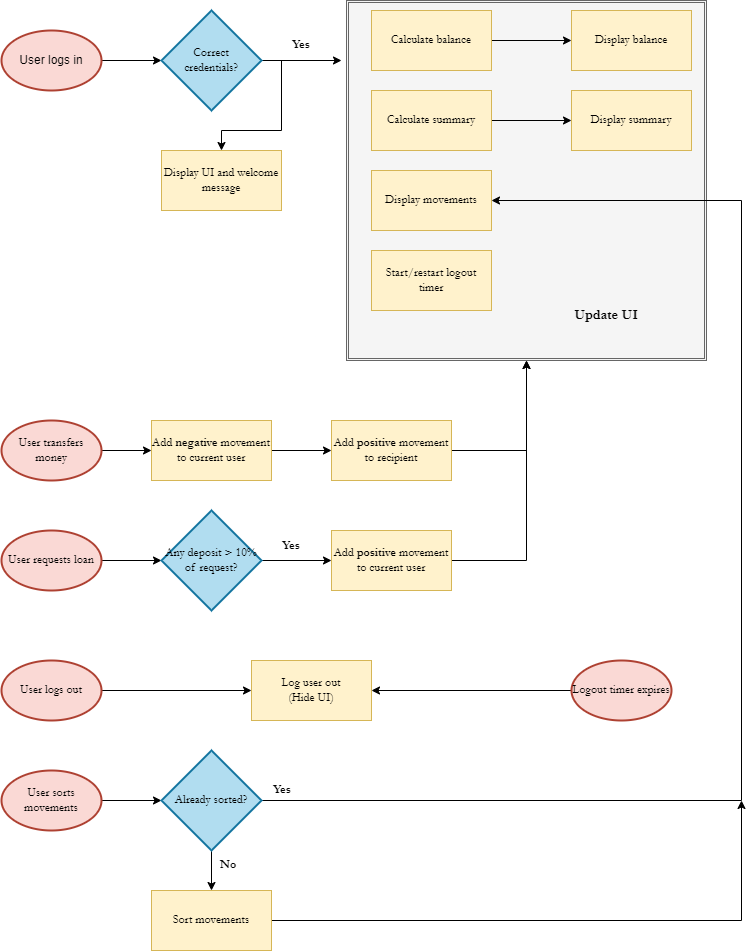

The diagram above was exported from draw.io. Its source (the exported page's mxGraphModel, read from the mxfile embedded in the PNG):
<mxGraphModel dx="1050" dy="577" grid="1" gridSize="10" guides="1" tooltips="1" connect="1" arrows="1" fold="1" page="1" pageScale="1" pageWidth="850" pageHeight="1100" math="0" shadow="0">
  <root>
    <mxCell id="0" />
    <mxCell id="1" parent="0" />
    <mxCell id="fpGsh457Nm-YGcnPC6Bc-20" value="" style="shape=ext;double=1;whiteSpace=wrap;html=1;aspect=fixed;shadow=0;fontFamily=Garamond;fillColor=#f5f5f5;strokeColor=#666666;fontColor=#333333;" vertex="1" parent="1">
      <mxGeometry x="425" width="360" height="360" as="geometry" />
    </mxCell>
    <mxCell id="fpGsh457Nm-YGcnPC6Bc-11" value="" style="edgeStyle=orthogonalEdgeStyle;rounded=0;orthogonalLoop=1;jettySize=auto;html=1;fontFamily=Garamond;" edge="1" parent="1" source="fpGsh457Nm-YGcnPC6Bc-2" target="fpGsh457Nm-YGcnPC6Bc-3">
      <mxGeometry relative="1" as="geometry" />
    </mxCell>
    <mxCell id="fpGsh457Nm-YGcnPC6Bc-2" value="User logs in" style="strokeWidth=2;html=1;shape=mxgraph.flowchart.start_1;whiteSpace=wrap;fillColor=#fad9d5;strokeColor=#ae4132;" vertex="1" parent="1">
      <mxGeometry x="80" y="30" width="100" height="60" as="geometry" />
    </mxCell>
    <mxCell id="fpGsh457Nm-YGcnPC6Bc-12" value="" style="edgeStyle=orthogonalEdgeStyle;rounded=0;orthogonalLoop=1;jettySize=auto;html=1;fontFamily=Garamond;" edge="1" parent="1" source="fpGsh457Nm-YGcnPC6Bc-3">
      <mxGeometry relative="1" as="geometry">
        <mxPoint x="420" y="60" as="targetPoint" />
      </mxGeometry>
    </mxCell>
    <mxCell id="fpGsh457Nm-YGcnPC6Bc-23" style="edgeStyle=orthogonalEdgeStyle;rounded=0;orthogonalLoop=1;jettySize=auto;html=1;exitX=1;exitY=0.5;exitDx=0;exitDy=0;exitPerimeter=0;fontFamily=Garamond;" edge="1" parent="1" source="fpGsh457Nm-YGcnPC6Bc-3" target="fpGsh457Nm-YGcnPC6Bc-10">
      <mxGeometry relative="1" as="geometry" />
    </mxCell>
    <mxCell id="fpGsh457Nm-YGcnPC6Bc-3" value="Correct &lt;br&gt;credentials?" style="strokeWidth=2;html=1;shape=mxgraph.flowchart.decision;whiteSpace=wrap;fontFamily=Garamond;fillColor=#b1ddf0;strokeColor=#10739e;" vertex="1" parent="1">
      <mxGeometry x="240" y="10" width="100" height="100" as="geometry" />
    </mxCell>
    <mxCell id="fpGsh457Nm-YGcnPC6Bc-21" value="" style="edgeStyle=orthogonalEdgeStyle;rounded=0;orthogonalLoop=1;jettySize=auto;html=1;fontFamily=Garamond;" edge="1" parent="1" source="fpGsh457Nm-YGcnPC6Bc-4" target="fpGsh457Nm-YGcnPC6Bc-8">
      <mxGeometry relative="1" as="geometry" />
    </mxCell>
    <mxCell id="fpGsh457Nm-YGcnPC6Bc-4" value="Calculate balance" style="rounded=0;whiteSpace=wrap;html=1;fontFamily=Garamond;fillColor=#fff2cc;strokeColor=#d6b656;shadow=0;" vertex="1" parent="1">
      <mxGeometry x="450" y="10" width="120" height="60" as="geometry" />
    </mxCell>
    <mxCell id="fpGsh457Nm-YGcnPC6Bc-22" value="" style="edgeStyle=orthogonalEdgeStyle;rounded=0;orthogonalLoop=1;jettySize=auto;html=1;fontFamily=Garamond;" edge="1" parent="1" source="fpGsh457Nm-YGcnPC6Bc-5" target="fpGsh457Nm-YGcnPC6Bc-9">
      <mxGeometry relative="1" as="geometry" />
    </mxCell>
    <mxCell id="fpGsh457Nm-YGcnPC6Bc-5" value="Calculate summary" style="rounded=0;whiteSpace=wrap;html=1;fontFamily=Garamond;fillColor=#fff2cc;strokeColor=#d6b656;shadow=0;" vertex="1" parent="1">
      <mxGeometry x="450" y="90" width="120" height="60" as="geometry" />
    </mxCell>
    <mxCell id="fpGsh457Nm-YGcnPC6Bc-6" value="Display movements" style="rounded=0;whiteSpace=wrap;html=1;fontFamily=Garamond;fillColor=#fff2cc;strokeColor=#d6b656;shadow=0;" vertex="1" parent="1">
      <mxGeometry x="450" y="170" width="120" height="60" as="geometry" />
    </mxCell>
    <mxCell id="fpGsh457Nm-YGcnPC6Bc-7" value="Start/restart logout &lt;br&gt;timer" style="rounded=0;whiteSpace=wrap;html=1;fontFamily=Garamond;fillColor=#fff2cc;strokeColor=#d6b656;shadow=0;" vertex="1" parent="1">
      <mxGeometry x="450" y="250" width="120" height="60" as="geometry" />
    </mxCell>
    <mxCell id="fpGsh457Nm-YGcnPC6Bc-8" value="Display balance" style="rounded=0;whiteSpace=wrap;html=1;fontFamily=Garamond;fillColor=#fff2cc;strokeColor=#d6b656;shadow=0;" vertex="1" parent="1">
      <mxGeometry x="650" y="10" width="120" height="60" as="geometry" />
    </mxCell>
    <mxCell id="fpGsh457Nm-YGcnPC6Bc-9" value="Display summary" style="rounded=0;whiteSpace=wrap;html=1;fontFamily=Garamond;fillColor=#fff2cc;strokeColor=#d6b656;shadow=0;" vertex="1" parent="1">
      <mxGeometry x="650" y="90" width="120" height="60" as="geometry" />
    </mxCell>
    <mxCell id="fpGsh457Nm-YGcnPC6Bc-10" value="Display UI and welcome message" style="rounded=0;whiteSpace=wrap;html=1;fontFamily=Garamond;fillColor=#fff2cc;strokeColor=#d6b656;" vertex="1" parent="1">
      <mxGeometry x="240" y="150" width="120" height="60" as="geometry" />
    </mxCell>
    <mxCell id="fpGsh457Nm-YGcnPC6Bc-27" value="" style="edgeStyle=orthogonalEdgeStyle;rounded=0;orthogonalLoop=1;jettySize=auto;html=1;fontFamily=Garamond;" edge="1" parent="1" source="fpGsh457Nm-YGcnPC6Bc-24" target="fpGsh457Nm-YGcnPC6Bc-25">
      <mxGeometry relative="1" as="geometry" />
    </mxCell>
    <mxCell id="fpGsh457Nm-YGcnPC6Bc-24" value="User transfers money" style="strokeWidth=2;html=1;shape=mxgraph.flowchart.start_1;whiteSpace=wrap;shadow=0;fontFamily=Garamond;fillColor=#fad9d5;strokeColor=#ae4132;" vertex="1" parent="1">
      <mxGeometry x="80" y="420" width="100" height="60" as="geometry" />
    </mxCell>
    <mxCell id="fpGsh457Nm-YGcnPC6Bc-28" value="" style="edgeStyle=orthogonalEdgeStyle;rounded=0;orthogonalLoop=1;jettySize=auto;html=1;fontFamily=Garamond;" edge="1" parent="1" source="fpGsh457Nm-YGcnPC6Bc-25" target="fpGsh457Nm-YGcnPC6Bc-26">
      <mxGeometry relative="1" as="geometry" />
    </mxCell>
    <mxCell id="fpGsh457Nm-YGcnPC6Bc-25" value="Add &lt;b&gt;negative&lt;/b&gt;&amp;nbsp;movement to current user" style="rounded=0;whiteSpace=wrap;html=1;shadow=0;fontFamily=Garamond;fillColor=#fff2cc;strokeColor=#d6b656;" vertex="1" parent="1">
      <mxGeometry x="230" y="420" width="120" height="60" as="geometry" />
    </mxCell>
    <mxCell id="fpGsh457Nm-YGcnPC6Bc-29" style="edgeStyle=orthogonalEdgeStyle;rounded=0;orthogonalLoop=1;jettySize=auto;html=1;entryX=0.5;entryY=1;entryDx=0;entryDy=0;fontFamily=Garamond;" edge="1" parent="1" source="fpGsh457Nm-YGcnPC6Bc-26" target="fpGsh457Nm-YGcnPC6Bc-20">
      <mxGeometry relative="1" as="geometry">
        <Array as="points">
          <mxPoint x="605" y="450" />
        </Array>
      </mxGeometry>
    </mxCell>
    <mxCell id="fpGsh457Nm-YGcnPC6Bc-26" value="Add &lt;b&gt;positive &lt;/b&gt;movement to recipient" style="rounded=0;whiteSpace=wrap;html=1;shadow=0;fontFamily=Garamond;fillColor=#fff2cc;strokeColor=#d6b656;" vertex="1" parent="1">
      <mxGeometry x="410" y="420" width="120" height="60" as="geometry" />
    </mxCell>
    <mxCell id="fpGsh457Nm-YGcnPC6Bc-34" value="" style="edgeStyle=orthogonalEdgeStyle;rounded=0;orthogonalLoop=1;jettySize=auto;html=1;fontFamily=Garamond;" edge="1" parent="1" source="fpGsh457Nm-YGcnPC6Bc-31" target="fpGsh457Nm-YGcnPC6Bc-32">
      <mxGeometry relative="1" as="geometry" />
    </mxCell>
    <mxCell id="fpGsh457Nm-YGcnPC6Bc-31" value="User requests loan" style="strokeWidth=2;html=1;shape=mxgraph.flowchart.start_1;whiteSpace=wrap;shadow=0;fontFamily=Garamond;fillColor=#fad9d5;strokeColor=#ae4132;" vertex="1" parent="1">
      <mxGeometry x="80" y="530" width="100" height="60" as="geometry" />
    </mxCell>
    <mxCell id="fpGsh457Nm-YGcnPC6Bc-35" value="" style="edgeStyle=orthogonalEdgeStyle;rounded=0;orthogonalLoop=1;jettySize=auto;html=1;fontFamily=Garamond;" edge="1" parent="1" source="fpGsh457Nm-YGcnPC6Bc-32" target="fpGsh457Nm-YGcnPC6Bc-33">
      <mxGeometry relative="1" as="geometry" />
    </mxCell>
    <mxCell id="fpGsh457Nm-YGcnPC6Bc-32" value="Any deposit &amp;gt; 10% of request?" style="strokeWidth=2;html=1;shape=mxgraph.flowchart.decision;whiteSpace=wrap;shadow=0;fontFamily=Garamond;fillColor=#b1ddf0;strokeColor=#10739e;" vertex="1" parent="1">
      <mxGeometry x="240" y="510" width="100" height="100" as="geometry" />
    </mxCell>
    <mxCell id="fpGsh457Nm-YGcnPC6Bc-36" style="edgeStyle=orthogonalEdgeStyle;rounded=0;orthogonalLoop=1;jettySize=auto;html=1;fontFamily=Garamond;" edge="1" parent="1" source="fpGsh457Nm-YGcnPC6Bc-33" target="fpGsh457Nm-YGcnPC6Bc-20">
      <mxGeometry relative="1" as="geometry">
        <Array as="points">
          <mxPoint x="605" y="560" />
        </Array>
      </mxGeometry>
    </mxCell>
    <mxCell id="fpGsh457Nm-YGcnPC6Bc-33" value="Add &lt;b&gt;positive &lt;/b&gt;movement to current user" style="rounded=0;whiteSpace=wrap;html=1;shadow=0;fontFamily=Garamond;fillColor=#fff2cc;strokeColor=#d6b656;" vertex="1" parent="1">
      <mxGeometry x="410" y="530" width="120" height="60" as="geometry" />
    </mxCell>
    <mxCell id="fpGsh457Nm-YGcnPC6Bc-39" style="edgeStyle=orthogonalEdgeStyle;rounded=0;orthogonalLoop=1;jettySize=auto;html=1;fontFamily=Garamond;" edge="1" parent="1" source="fpGsh457Nm-YGcnPC6Bc-37" target="fpGsh457Nm-YGcnPC6Bc-38">
      <mxGeometry relative="1" as="geometry" />
    </mxCell>
    <mxCell id="fpGsh457Nm-YGcnPC6Bc-37" value="User logs out" style="strokeWidth=2;html=1;shape=mxgraph.flowchart.start_1;whiteSpace=wrap;shadow=0;fontFamily=Garamond;fillColor=#fad9d5;strokeColor=#ae4132;" vertex="1" parent="1">
      <mxGeometry x="80" y="660" width="100" height="60" as="geometry" />
    </mxCell>
    <mxCell id="fpGsh457Nm-YGcnPC6Bc-38" value="Log user out&lt;br&gt;(Hide UI)" style="rounded=0;whiteSpace=wrap;html=1;shadow=0;fontFamily=Garamond;fillColor=#fff2cc;strokeColor=#d6b656;" vertex="1" parent="1">
      <mxGeometry x="330" y="660" width="120" height="60" as="geometry" />
    </mxCell>
    <mxCell id="fpGsh457Nm-YGcnPC6Bc-41" style="edgeStyle=orthogonalEdgeStyle;rounded=0;orthogonalLoop=1;jettySize=auto;html=1;entryX=1;entryY=0.5;entryDx=0;entryDy=0;fontFamily=Garamond;" edge="1" parent="1" source="fpGsh457Nm-YGcnPC6Bc-40" target="fpGsh457Nm-YGcnPC6Bc-38">
      <mxGeometry relative="1" as="geometry" />
    </mxCell>
    <mxCell id="fpGsh457Nm-YGcnPC6Bc-40" value="Logout timer expires" style="strokeWidth=2;html=1;shape=mxgraph.flowchart.start_1;whiteSpace=wrap;shadow=0;fontFamily=Garamond;fillColor=#fad9d5;strokeColor=#ae4132;" vertex="1" parent="1">
      <mxGeometry x="650" y="660" width="100" height="60" as="geometry" />
    </mxCell>
    <mxCell id="fpGsh457Nm-YGcnPC6Bc-45" value="" style="edgeStyle=orthogonalEdgeStyle;rounded=0;orthogonalLoop=1;jettySize=auto;html=1;fontFamily=Garamond;" edge="1" parent="1" source="fpGsh457Nm-YGcnPC6Bc-42" target="fpGsh457Nm-YGcnPC6Bc-43">
      <mxGeometry relative="1" as="geometry" />
    </mxCell>
    <mxCell id="fpGsh457Nm-YGcnPC6Bc-42" value="User sorts movements" style="strokeWidth=2;html=1;shape=mxgraph.flowchart.start_1;whiteSpace=wrap;shadow=0;fontFamily=Garamond;fillColor=#fad9d5;strokeColor=#ae4132;" vertex="1" parent="1">
      <mxGeometry x="80" y="770" width="100" height="60" as="geometry" />
    </mxCell>
    <mxCell id="fpGsh457Nm-YGcnPC6Bc-46" value="" style="edgeStyle=orthogonalEdgeStyle;rounded=0;orthogonalLoop=1;jettySize=auto;html=1;fontFamily=Garamond;" edge="1" parent="1" source="fpGsh457Nm-YGcnPC6Bc-43" target="fpGsh457Nm-YGcnPC6Bc-44">
      <mxGeometry relative="1" as="geometry" />
    </mxCell>
    <mxCell id="fpGsh457Nm-YGcnPC6Bc-47" style="edgeStyle=orthogonalEdgeStyle;rounded=0;orthogonalLoop=1;jettySize=auto;html=1;entryX=1;entryY=0.5;entryDx=0;entryDy=0;fontFamily=Garamond;" edge="1" parent="1" source="fpGsh457Nm-YGcnPC6Bc-43" target="fpGsh457Nm-YGcnPC6Bc-6">
      <mxGeometry relative="1" as="geometry">
        <Array as="points">
          <mxPoint x="820" y="800" />
          <mxPoint x="820" y="200" />
        </Array>
      </mxGeometry>
    </mxCell>
    <mxCell id="fpGsh457Nm-YGcnPC6Bc-43" value="Already sorted?" style="strokeWidth=2;html=1;shape=mxgraph.flowchart.decision;whiteSpace=wrap;shadow=0;fontFamily=Garamond;fillColor=#b1ddf0;strokeColor=#10739e;" vertex="1" parent="1">
      <mxGeometry x="240" y="750" width="100" height="100" as="geometry" />
    </mxCell>
    <mxCell id="fpGsh457Nm-YGcnPC6Bc-48" style="edgeStyle=orthogonalEdgeStyle;rounded=0;orthogonalLoop=1;jettySize=auto;html=1;fontFamily=Garamond;" edge="1" parent="1" source="fpGsh457Nm-YGcnPC6Bc-44">
      <mxGeometry relative="1" as="geometry">
        <mxPoint x="820" y="800" as="targetPoint" />
      </mxGeometry>
    </mxCell>
    <mxCell id="fpGsh457Nm-YGcnPC6Bc-44" value="Sort movements" style="rounded=0;whiteSpace=wrap;html=1;shadow=0;fontFamily=Garamond;fillColor=#fff2cc;strokeColor=#d6b656;" vertex="1" parent="1">
      <mxGeometry x="230" y="890" width="120" height="60" as="geometry" />
    </mxCell>
    <mxCell id="fpGsh457Nm-YGcnPC6Bc-49" value="&lt;b&gt;Yes&lt;/b&gt;" style="text;html=1;strokeColor=none;fillColor=none;align=center;verticalAlign=middle;whiteSpace=wrap;rounded=0;fontFamily=Garamond;" vertex="1" parent="1">
      <mxGeometry x="350" y="30" width="60" height="30" as="geometry" />
    </mxCell>
    <mxCell id="fpGsh457Nm-YGcnPC6Bc-50" value="&lt;b&gt;Yes&lt;/b&gt;" style="text;html=1;strokeColor=none;fillColor=none;align=center;verticalAlign=middle;whiteSpace=wrap;rounded=0;fontFamily=Garamond;" vertex="1" parent="1">
      <mxGeometry x="340" y="531" width="60" height="30" as="geometry" />
    </mxCell>
    <mxCell id="fpGsh457Nm-YGcnPC6Bc-52" value="&lt;b&gt;Yes&lt;/b&gt;" style="text;html=1;strokeColor=none;fillColor=none;align=center;verticalAlign=middle;whiteSpace=wrap;rounded=0;fontFamily=Garamond;" vertex="1" parent="1">
      <mxGeometry x="331" y="775" width="60" height="30" as="geometry" />
    </mxCell>
    <mxCell id="fpGsh457Nm-YGcnPC6Bc-53" value="&lt;b&gt;No&lt;/b&gt;" style="text;html=1;strokeColor=none;fillColor=none;align=center;verticalAlign=middle;whiteSpace=wrap;rounded=0;fontFamily=Garamond;" vertex="1" parent="1">
      <mxGeometry x="277" y="850" width="60" height="30" as="geometry" />
    </mxCell>
    <mxCell id="fpGsh457Nm-YGcnPC6Bc-55" value="&lt;font style=&quot;font-size: 14px;&quot;&gt;Update UI&lt;/font&gt;" style="text;html=1;strokeColor=none;fillColor=none;align=center;verticalAlign=middle;whiteSpace=wrap;rounded=0;fontFamily=Garamond;fontStyle=1" vertex="1" parent="1">
      <mxGeometry x="650" y="300" width="70" height="30" as="geometry" />
    </mxCell>
  </root>
</mxGraphModel>